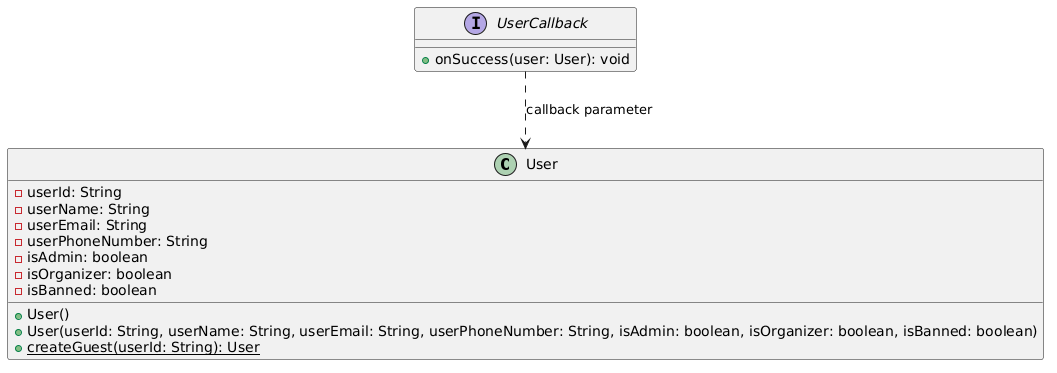

The diagram above was rendered by PlantUML. Its source (embedded in the PNG):
@startuml
class User {
  - userId: String
  - userName: String
  - userEmail: String
  - userPhoneNumber: String
  - isAdmin: boolean
  - isOrganizer: boolean
  - isBanned: boolean

  + User()
  + User(userId: String, userName: String, userEmail: String, userPhoneNumber: String, isAdmin: boolean, isOrganizer: boolean, isBanned: boolean)
  + {static} createGuest(userId: String): User
}

interface UserCallback {
  + onSuccess(user: User): void
}

UserCallback ..> User : callback parameter
@enduml